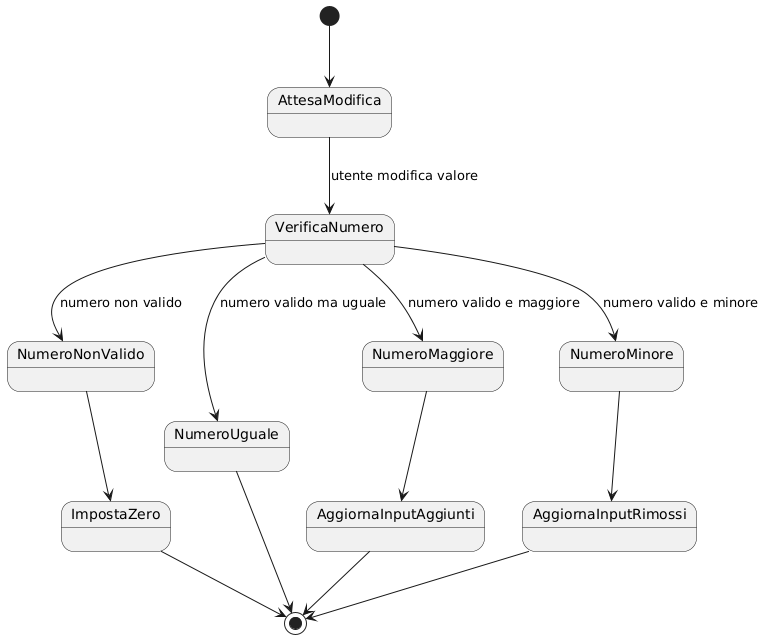

The diagram above was rendered by PlantUML. Its source (embedded in the PNG):
@startuml
[*] --> AttesaModifica

AttesaModifica --> VerificaNumero : utente modifica valore
VerificaNumero --> NumeroNonValido : numero non valido
VerificaNumero --> NumeroUguale : numero valido ma uguale
VerificaNumero --> NumeroMaggiore : numero valido e maggiore
VerificaNumero --> NumeroMinore : numero valido e minore

NumeroMaggiore --> AggiornaInputAggiunti
NumeroMinore --> AggiornaInputRimossi
NumeroNonValido --> ImpostaZero

AggiornaInputAggiunti --> [*]
AggiornaInputRimossi --> [*]
NumeroUguale --> [*]
ImpostaZero --> [*]
@enduml